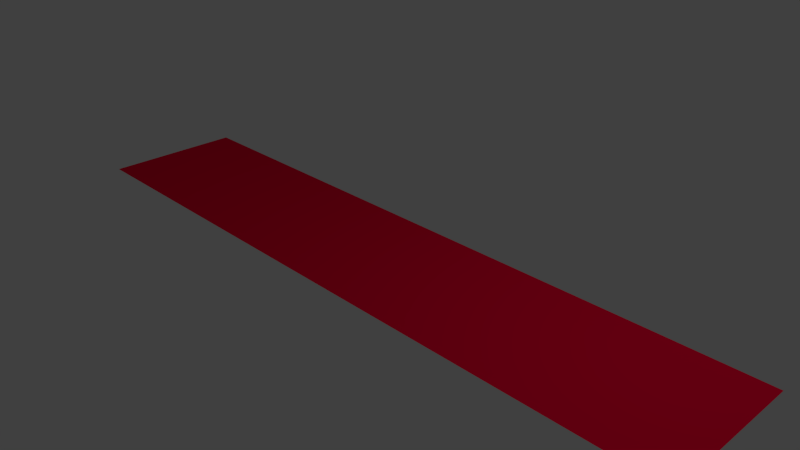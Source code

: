 # Source: Platform.blend  (saved by Blender 2.62.0; exported with 4.5.12 LTS)
import bpy
from mathutils import Matrix  # noqa: F401  (used for matrix-valued properties, if any)

bpy.ops.wm.read_factory_settings(use_empty=True)
scene = bpy.context.scene
scene.name = 'Scene'

# ---- collections
col_collection_1 = bpy.data.collections.new('Collection 1'); scene.collection.children.link(col_collection_1)

# ---- materials (node trees are filled in below, after node groups)
mat_platformmat = bpy.data.materials.new('PlatformMat')
mat_platformmat.alpha_threshold = 0.0
mat_platformmat.use_transparent_shadow = False
mat_platformmat.diffuse_color = (1.0, 0.0, 0.04241, 1.0)
mat_platformmat.roughness = 0.5
mat_platformmat.line_color = (0.0, 0.0, 0.0, 1.0)

# ---- material node trees

# ---- world
world_world = bpy.data.worlds.new('World'); scene.world = world_world
world_world.color = (0.05088, 0.05088, 0.05088)
world_world.use_sun_shadow = False
world_world.sun_shadow_jitter_overblur = 0.0
world_world.cycles.sampling_method = 'MANUAL'
world_world.cycles.sample_map_resolution = 256

# ---- cameras
cam_camera = bpy.data.cameras.new('Camera')
cam_camera.clip_end = 100.0
cam_camera.lens = 35.0
cam_camera.sensor_width = 32.0
cam_camera.sensor_height = 18.0
cam_camera.ortho_scale = 7.314
cam_camera.dof.focus_distance = 0.0
cam_camera.dof.aperture_fstop = 128.0

# ---- lights
light_lamp = bpy.data.lights.new('Lamp', 'POINT')
light_lamp.transmission_factor = 0.0
light_lamp.cutoff_distance = 30.0
light_lamp.energy = 100.0
light_lamp.shadow_buffer_clip_start = 1.001
light_lamp.shadow_soft_size = 1.0
light_lamp.shadow_maximum_resolution = 0.006
light_lamp.use_absolute_resolution = True
light_lamp.cycles.use_multiple_importance_sampling = False

# ---- meshes
me_plane = bpy.data.meshes.new('Plane')
me_plane.from_pydata([(4.946, 1.0, 1.192e-07), (4.946, -1.0, -1.192e-07), (-4.946, -1.0, -1.788e-07), (-4.946, 1.0, 1.192e-07)], [], [(0, 3, 2, 1)])
me_plane.materials.append(mat_platformmat)
me_plane.use_remesh_preserve_volume = False
me_plane.use_remesh_preserve_attributes = False
me_plane.use_mirror_vertex_groups = False
me_plane.update()

# ---- objects
ob_platformobj = bpy.data.objects.new('PlatformObj', me_plane)
ob_lamp = bpy.data.objects.new('Lamp', light_lamp)
ob_camera = bpy.data.objects.new('Camera', cam_camera)

# ---- transforms, parenting, visibility, modifiers, constraints
ob_platformobj.location = (0.0, 0.0, 0.0)
ob_platformobj.rotation_euler = (-2.687e-07, 3.142, -1.175e-14)
ob_platformobj.lineart.crease_threshold = 0.0
ob_lamp.location = (4.076, 1.005, 5.904)
ob_lamp.rotation_euler = (0.6503, 0.05522, 1.866)
ob_lamp.lock_rotations_4d = False
ob_lamp.empty_display_type = 'ARROWS'
ob_lamp.color = (0.0, 0.0, 0.0, 0.0)
ob_lamp.lineart.crease_threshold = 0.0
ob_camera.location = (7.481, -6.508, 5.344)
ob_camera.rotation_euler = (1.109, 0.01082, 0.8149)
ob_camera.lock_rotations_4d = False
ob_camera.empty_display_type = 'ARROWS'
ob_camera.color = (0.0, 0.0, 0.0, 0.0)
ob_camera.display_type = 'WIRE'
ob_camera.lineart.crease_threshold = 0.0

# ---- collection membership
col_collection_1.objects.link(ob_platformobj)
col_collection_1.objects.link(ob_lamp)
col_collection_1.objects.link(ob_camera)

# ---- scene / render settings (as saved in the file)
scene.camera = ob_camera
scene.frame_start = 1; scene.frame_end = 250; scene.frame_set(1)
scene.render.engine = 'BLENDER_EEVEE_NEXT'
scene.render.image_settings.color_mode = 'RGB'
scene.render.image_settings.compression = 90
scene.render.resolution_percentage = 50
scene.render.dither_intensity = 0.0
scene.render.bake_margin = 2
scene.render.bake_bias = 0.0
scene.cycles.use_denoising = False
scene.cycles.samples = 10
scene.cycles.sampling_pattern = 'TABULATED_SOBOL'
scene.cycles.light_sampling_threshold = 0.0
scene.cycles.use_adaptive_sampling = False
scene.cycles.use_light_tree = False
scene.cycles.blur_glossy = 0.0
scene.cycles.volume_bounces = 1
scene.cycles.pixel_filter_type = 'GAUSSIAN'
scene.cycles.sample_clamp_indirect = 0.0
scene.view_settings.view_transform = 'Standard'
bpy.context.view_layer.update()
